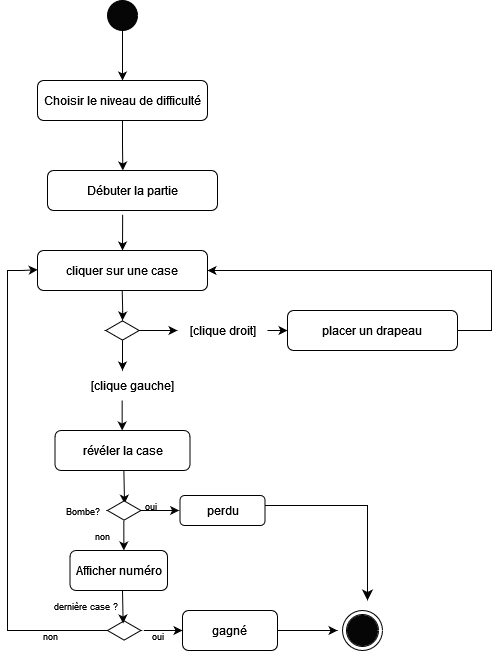

The diagram above was exported from draw.io. Its source (the exported page's mxGraphModel, read from the mxfile embedded in the PNG):
<mxGraphModel dx="1034" dy="422" grid="1" gridSize="10" guides="1" tooltips="1" connect="1" arrows="1" fold="1" page="1" pageScale="1" pageWidth="827" pageHeight="1169" math="0" shadow="0">
  <root>
    <mxCell id="0" />
    <mxCell id="1" parent="0" />
    <mxCell id="pc5rxJWwcsagWdeoUbo9-2" value="" style="ellipse;whiteSpace=wrap;html=1;aspect=fixed;fillColor=#060606;" parent="1" vertex="1">
      <mxGeometry x="180" y="10" width="30" height="30" as="geometry" />
    </mxCell>
    <mxCell id="pc5rxJWwcsagWdeoUbo9-3" style="edgeStyle=orthogonalEdgeStyle;rounded=0;orthogonalLoop=1;jettySize=auto;html=1;" parent="1" source="pc5rxJWwcsagWdeoUbo9-2" edge="1">
      <mxGeometry relative="1" as="geometry">
        <mxPoint x="195" y="90" as="targetPoint" />
      </mxGeometry>
    </mxCell>
    <mxCell id="pc5rxJWwcsagWdeoUbo9-5" value="Choisir le niveau de difficulté" style="rounded=1;whiteSpace=wrap;html=1;" parent="1" vertex="1">
      <mxGeometry x="110" y="90" width="170" height="40" as="geometry" />
    </mxCell>
    <mxCell id="pc5rxJWwcsagWdeoUbo9-8" value="" style="edgeStyle=orthogonalEdgeStyle;rounded=0;orthogonalLoop=1;jettySize=auto;html=1;exitX=0.442;exitY=1.105;exitDx=0;exitDy=0;exitPerimeter=0;" parent="1" source="pc5rxJWwcsagWdeoUbo9-10" target="pc5rxJWwcsagWdeoUbo9-7" edge="1">
      <mxGeometry relative="1" as="geometry">
        <mxPoint x="195" y="130" as="sourcePoint" />
        <mxPoint x="195" y="170" as="targetPoint" />
      </mxGeometry>
    </mxCell>
    <mxCell id="pc5rxJWwcsagWdeoUbo9-7" value="cliquer sur une case" style="rounded=1;whiteSpace=wrap;html=1;" parent="1" vertex="1">
      <mxGeometry x="110" y="260" width="170" height="40" as="geometry" />
    </mxCell>
    <mxCell id="pc5rxJWwcsagWdeoUbo9-9" value="" style="edgeStyle=orthogonalEdgeStyle;rounded=0;orthogonalLoop=1;jettySize=auto;html=1;exitX=0.5;exitY=1;exitDx=0;exitDy=0;" parent="1" source="pc5rxJWwcsagWdeoUbo9-5" edge="1">
      <mxGeometry relative="1" as="geometry">
        <mxPoint x="194.67000000000002" y="129.39999999999998" as="sourcePoint" />
        <mxPoint x="195.32" y="180" as="targetPoint" />
      </mxGeometry>
    </mxCell>
    <mxCell id="pc5rxJWwcsagWdeoUbo9-10" value="Débuter la partie" style="rounded=1;whiteSpace=wrap;html=1;" parent="1" vertex="1">
      <mxGeometry x="120" y="180" width="170" height="40" as="geometry" />
    </mxCell>
    <mxCell id="pc5rxJWwcsagWdeoUbo9-11" value="" style="edgeStyle=orthogonalEdgeStyle;rounded=0;orthogonalLoop=1;jettySize=auto;html=1;exitX=0.442;exitY=1.105;exitDx=0;exitDy=0;exitPerimeter=0;" parent="1" target="pc5rxJWwcsagWdeoUbo9-12" edge="1">
      <mxGeometry relative="1" as="geometry">
        <mxPoint x="194.71" y="300" as="sourcePoint" />
        <mxPoint x="194.71" y="336" as="targetPoint" />
      </mxGeometry>
    </mxCell>
    <mxCell id="pc5rxJWwcsagWdeoUbo9-13" style="edgeStyle=orthogonalEdgeStyle;rounded=0;orthogonalLoop=1;jettySize=auto;html=1;" parent="1" source="pc5rxJWwcsagWdeoUbo9-12" edge="1">
      <mxGeometry relative="1" as="geometry">
        <mxPoint x="250" y="340" as="targetPoint" />
      </mxGeometry>
    </mxCell>
    <mxCell id="pc5rxJWwcsagWdeoUbo9-14" style="edgeStyle=orthogonalEdgeStyle;rounded=0;orthogonalLoop=1;jettySize=auto;html=1;" parent="1" source="pc5rxJWwcsagWdeoUbo9-12" edge="1">
      <mxGeometry relative="1" as="geometry">
        <mxPoint x="195.00499999999988" y="380" as="targetPoint" />
      </mxGeometry>
    </mxCell>
    <mxCell id="pc5rxJWwcsagWdeoUbo9-12" value="" style="html=1;whiteSpace=wrap;aspect=fixed;shape=isoRectangle;" parent="1" vertex="1">
      <mxGeometry x="178.33999999999997" y="330" width="33.33" height="20" as="geometry" />
    </mxCell>
    <mxCell id="pc5rxJWwcsagWdeoUbo9-16" style="edgeStyle=orthogonalEdgeStyle;rounded=0;orthogonalLoop=1;jettySize=auto;html=1;" parent="1" source="pc5rxJWwcsagWdeoUbo9-15" edge="1">
      <mxGeometry relative="1" as="geometry">
        <mxPoint x="360" y="340" as="targetPoint" />
      </mxGeometry>
    </mxCell>
    <mxCell id="pc5rxJWwcsagWdeoUbo9-15" value="[clique droit]" style="text;html=1;align=center;verticalAlign=middle;resizable=0;points=[];autosize=1;strokeColor=none;fillColor=none;" parent="1" vertex="1">
      <mxGeometry x="250" y="325" width="90" height="30" as="geometry" />
    </mxCell>
    <mxCell id="pc5rxJWwcsagWdeoUbo9-17" value="placer un drapeau" style="rounded=1;whiteSpace=wrap;html=1;" parent="1" vertex="1">
      <mxGeometry x="360" y="320" width="170" height="40" as="geometry" />
    </mxCell>
    <mxCell id="pc5rxJWwcsagWdeoUbo9-18" value="[clique gauche]" style="text;html=1;align=center;verticalAlign=middle;resizable=0;points=[];autosize=1;strokeColor=none;fillColor=none;rotation=0;" parent="1" vertex="1">
      <mxGeometry x="155" y="380" width="100" height="30" as="geometry" />
    </mxCell>
    <mxCell id="pc5rxJWwcsagWdeoUbo9-19" style="edgeStyle=orthogonalEdgeStyle;rounded=0;orthogonalLoop=1;jettySize=auto;html=1;" parent="1" edge="1">
      <mxGeometry relative="1" as="geometry">
        <mxPoint x="194.66499999999988" y="440" as="targetPoint" />
        <mxPoint x="194.66" y="410" as="sourcePoint" />
      </mxGeometry>
    </mxCell>
    <mxCell id="pc5rxJWwcsagWdeoUbo9-20" value="perdu" style="rounded=1;whiteSpace=wrap;html=1;" parent="1" vertex="1">
      <mxGeometry x="252.5" y="505" width="85" height="30" as="geometry" />
    </mxCell>
    <mxCell id="pc5rxJWwcsagWdeoUbo9-22" value="" style="shape=partialRectangle;whiteSpace=wrap;html=1;bottom=0;right=0;fillColor=none;rotation=-180;" parent="1" vertex="1">
      <mxGeometry x="530" y="280" width="34" height="60" as="geometry" />
    </mxCell>
    <mxCell id="pc5rxJWwcsagWdeoUbo9-24" value="" style="endArrow=classic;html=1;rounded=0;exitX=0;exitY=1;exitDx=0;exitDy=0;entryX=1;entryY=0.5;entryDx=0;entryDy=0;" parent="1" source="pc5rxJWwcsagWdeoUbo9-22" target="pc5rxJWwcsagWdeoUbo9-7" edge="1">
      <mxGeometry width="50" height="50" relative="1" as="geometry">
        <mxPoint x="310" y="280" as="sourcePoint" />
        <mxPoint x="360" y="230" as="targetPoint" />
      </mxGeometry>
    </mxCell>
    <mxCell id="pc5rxJWwcsagWdeoUbo9-25" value="" style="edgeStyle=orthogonalEdgeStyle;rounded=0;orthogonalLoop=1;jettySize=auto;html=1;exitX=0.442;exitY=1.105;exitDx=0;exitDy=0;exitPerimeter=0;entryX=0.511;entryY=0.158;entryDx=0;entryDy=0;entryPerimeter=0;" parent="1" target="pc5rxJWwcsagWdeoUbo9-27" edge="1">
      <mxGeometry relative="1" as="geometry">
        <mxPoint x="196.37" y="480" as="sourcePoint" />
        <mxPoint x="196.37" y="516" as="targetPoint" />
      </mxGeometry>
    </mxCell>
    <mxCell id="pc5rxJWwcsagWdeoUbo9-26" style="edgeStyle=orthogonalEdgeStyle;rounded=0;orthogonalLoop=1;jettySize=auto;html=1;" parent="1" source="pc5rxJWwcsagWdeoUbo9-27" edge="1">
      <mxGeometry relative="1" as="geometry">
        <mxPoint x="251.66" y="520" as="targetPoint" />
      </mxGeometry>
    </mxCell>
    <mxCell id="pc5rxJWwcsagWdeoUbo9-27" value="" style="html=1;whiteSpace=wrap;aspect=fixed;shape=isoRectangle;" parent="1" vertex="1">
      <mxGeometry x="179.99999999999997" y="510" width="33.33" height="20" as="geometry" />
    </mxCell>
    <mxCell id="pc5rxJWwcsagWdeoUbo9-28" style="edgeStyle=orthogonalEdgeStyle;rounded=0;orthogonalLoop=1;jettySize=auto;html=1;" parent="1" edge="1">
      <mxGeometry relative="1" as="geometry">
        <mxPoint x="196.34499999999989" y="560" as="targetPoint" />
        <mxPoint x="196.34" y="530" as="sourcePoint" />
      </mxGeometry>
    </mxCell>
    <mxCell id="pc5rxJWwcsagWdeoUbo9-29" value="&lt;font style=&quot;font-size: 9px;&quot;&gt;Bombe?&lt;/font&gt;" style="text;html=1;align=center;verticalAlign=middle;resizable=0;points=[];autosize=1;strokeColor=none;fillColor=none;" parent="1" vertex="1">
      <mxGeometry x="125" y="505" width="60" height="30" as="geometry" />
    </mxCell>
    <mxCell id="pc5rxJWwcsagWdeoUbo9-30" value="&lt;font style=&quot;font-size: 9px;&quot;&gt;oui&lt;/font&gt;" style="text;html=1;align=center;verticalAlign=middle;resizable=0;points=[];autosize=1;strokeColor=none;fillColor=none;" parent="1" vertex="1">
      <mxGeometry x="203.33" y="500" width="40" height="30" as="geometry" />
    </mxCell>
    <mxCell id="pc5rxJWwcsagWdeoUbo9-31" value="&lt;font style=&quot;font-size: 9px;&quot;&gt;non&lt;/font&gt;" style="text;html=1;align=center;verticalAlign=middle;resizable=0;points=[];autosize=1;strokeColor=none;fillColor=none;" parent="1" vertex="1">
      <mxGeometry x="155" y="530" width="40" height="30" as="geometry" />
    </mxCell>
    <mxCell id="pc5rxJWwcsagWdeoUbo9-34" value="révéler la case" style="rounded=1;whiteSpace=wrap;html=1;" parent="1" vertex="1">
      <mxGeometry x="127.5" y="440" width="135" height="40" as="geometry" />
    </mxCell>
    <mxCell id="pc5rxJWwcsagWdeoUbo9-35" value="gagné" style="rounded=1;whiteSpace=wrap;html=1;" parent="1" vertex="1">
      <mxGeometry x="255" y="620" width="95" height="40" as="geometry" />
    </mxCell>
    <mxCell id="pc5rxJWwcsagWdeoUbo9-36" value="" style="html=1;whiteSpace=wrap;aspect=fixed;shape=isoRectangle;" parent="1" vertex="1">
      <mxGeometry x="179.99999999999997" y="630" width="33.33" height="20" as="geometry" />
    </mxCell>
    <mxCell id="pc5rxJWwcsagWdeoUbo9-37" value="" style="edgeStyle=orthogonalEdgeStyle;rounded=0;orthogonalLoop=1;jettySize=auto;html=1;exitX=0.442;exitY=1.105;exitDx=0;exitDy=0;exitPerimeter=0;entryX=0.511;entryY=0.158;entryDx=0;entryDy=0;entryPerimeter=0;" parent="1" edge="1">
      <mxGeometry relative="1" as="geometry">
        <mxPoint x="195" y="600" as="sourcePoint" />
        <mxPoint x="195.63" y="633" as="targetPoint" />
      </mxGeometry>
    </mxCell>
    <mxCell id="pc5rxJWwcsagWdeoUbo9-38" style="edgeStyle=orthogonalEdgeStyle;rounded=0;orthogonalLoop=1;jettySize=auto;html=1;" parent="1" edge="1">
      <mxGeometry relative="1" as="geometry">
        <mxPoint x="254.99999999999997" y="640" as="targetPoint" />
        <mxPoint x="216.34" y="640" as="sourcePoint" />
      </mxGeometry>
    </mxCell>
    <mxCell id="pc5rxJWwcsagWdeoUbo9-40" value="Afficher numéro" style="rounded=1;whiteSpace=wrap;html=1;" parent="1" vertex="1">
      <mxGeometry x="142.5" y="560" width="97.5" height="40" as="geometry" />
    </mxCell>
    <mxCell id="pc5rxJWwcsagWdeoUbo9-41" value="&lt;font style=&quot;font-size: 9px;&quot;&gt;dernière case ?&lt;/font&gt;" style="text;html=1;align=center;verticalAlign=middle;resizable=0;points=[];autosize=1;strokeColor=none;fillColor=none;" parent="1" vertex="1">
      <mxGeometry x="113.33" y="600" width="90" height="30" as="geometry" />
    </mxCell>
    <mxCell id="pc5rxJWwcsagWdeoUbo9-42" value="&lt;font style=&quot;font-size: 9px;&quot;&gt;non&lt;/font&gt;" style="text;html=1;align=center;verticalAlign=middle;resizable=0;points=[];autosize=1;strokeColor=none;fillColor=none;" parent="1" vertex="1">
      <mxGeometry x="102.50000000000001" y="630" width="40" height="30" as="geometry" />
    </mxCell>
    <mxCell id="pc5rxJWwcsagWdeoUbo9-43" value="&lt;font style=&quot;font-size: 9px;&quot;&gt;oui&lt;/font&gt;" style="text;html=1;align=center;verticalAlign=middle;resizable=0;points=[];autosize=1;strokeColor=none;fillColor=none;" parent="1" vertex="1">
      <mxGeometry x="210" y="630" width="40" height="30" as="geometry" />
    </mxCell>
    <mxCell id="pc5rxJWwcsagWdeoUbo9-48" value="" style="shape=partialRectangle;whiteSpace=wrap;html=1;bottom=0;right=0;fillColor=none;rotation=-90;" parent="1" vertex="1">
      <mxGeometry x="-50" y="410" width="360" height="100" as="geometry" />
    </mxCell>
    <mxCell id="pc5rxJWwcsagWdeoUbo9-49" style="edgeStyle=orthogonalEdgeStyle;rounded=0;orthogonalLoop=1;jettySize=auto;html=1;entryX=0.001;entryY=0.481;entryDx=0;entryDy=0;entryPerimeter=0;" parent="1" target="pc5rxJWwcsagWdeoUbo9-7" edge="1">
      <mxGeometry relative="1" as="geometry">
        <mxPoint x="120" y="280" as="targetPoint" />
        <mxPoint x="80" y="280" as="sourcePoint" />
        <Array as="points">
          <mxPoint x="94" y="280" />
        </Array>
      </mxGeometry>
    </mxCell>
    <mxCell id="pc5rxJWwcsagWdeoUbo9-50" value="" style="edgeStyle=segmentEdgeStyle;endArrow=classic;html=1;curved=0;rounded=0;endSize=8;startSize=8;" parent="1" edge="1">
      <mxGeometry width="50" height="50" relative="1" as="geometry">
        <mxPoint x="337.5" y="515" as="sourcePoint" />
        <mxPoint x="440" y="610" as="targetPoint" />
      </mxGeometry>
    </mxCell>
    <mxCell id="pc5rxJWwcsagWdeoUbo9-51" value="" style="endArrow=classic;html=1;rounded=0;" parent="1" edge="1">
      <mxGeometry width="50" height="50" relative="1" as="geometry">
        <mxPoint x="350" y="640" as="sourcePoint" />
        <mxPoint x="410" y="640" as="targetPoint" />
      </mxGeometry>
    </mxCell>
    <mxCell id="pc5rxJWwcsagWdeoUbo9-53" value="" style="ellipse;whiteSpace=wrap;html=1;aspect=fixed;fillColor=#060606;" parent="1" vertex="1">
      <mxGeometry x="420" y="625" width="30" height="30" as="geometry" />
    </mxCell>
    <mxCell id="pc5rxJWwcsagWdeoUbo9-54" value="" style="ellipse;shape=doubleEllipse;whiteSpace=wrap;html=1;aspect=fixed;fillColor=none;" parent="1" vertex="1">
      <mxGeometry x="415" y="620" width="40" height="40" as="geometry" />
    </mxCell>
  </root>
</mxGraphModel>